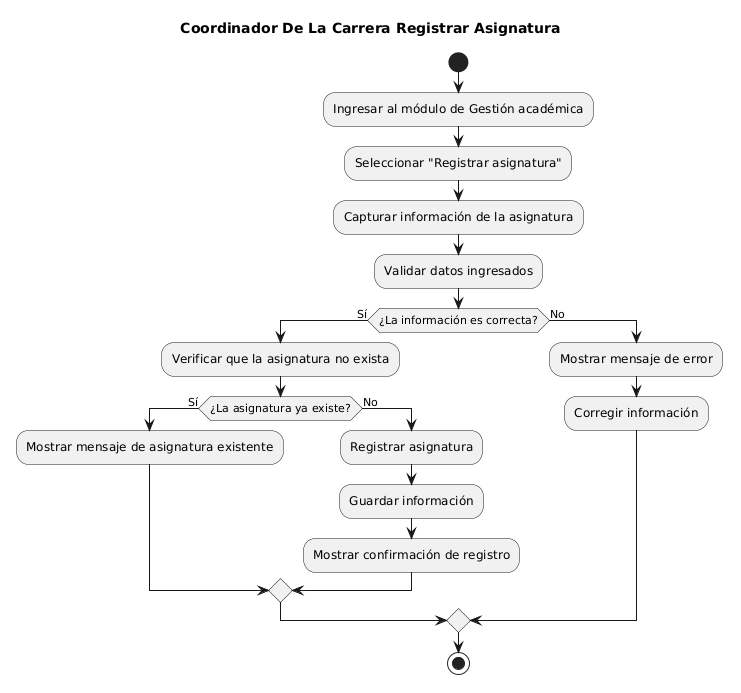

The diagram above was rendered by PlantUML. Its source (embedded in the PNG):
@startuml
title Coordinador De La Carrera Registrar Asignatura

start

:Ingresar al módulo de Gestión académica;
:Seleccionar "Registrar asignatura";
:Capturar información de la asignatura;
:Validar datos ingresados;

if (¿La información es correcta?) then (Sí)
    :Verificar que la asignatura no exista;

    if (¿La asignatura ya existe?) then (Sí)
        :Mostrar mensaje de asignatura existente;
    else (No)
        :Registrar asignatura;
        :Guardar información;
        :Mostrar confirmación de registro;
    endif

else (No)
    :Mostrar mensaje de error;
    :Corregir información;
endif

stop
@enduml